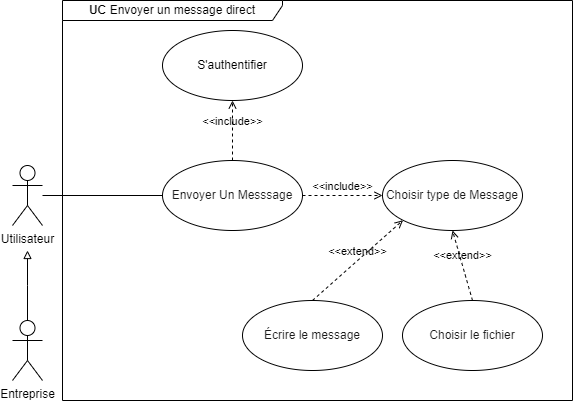

The diagram above was exported from draw.io. Its source (the exported page's mxGraphModel, read from the mxfile embedded in the PNG):
<mxGraphModel dx="1036" dy="606" grid="1" gridSize="10" guides="1" tooltips="1" connect="1" arrows="1" fold="1" page="1" pageScale="1" pageWidth="850" pageHeight="1100" math="0" shadow="0">
  <root>
    <mxCell id="0" />
    <mxCell id="1" parent="0" />
    <mxCell id="2U-dIVAMmHfiqXRxl4QN-17" style="edgeStyle=orthogonalEdgeStyle;rounded=0;orthogonalLoop=1;jettySize=auto;html=1;entryX=0;entryY=0.5;entryDx=0;entryDy=0;endArrow=none;startFill=0;" parent="1" source="2U-dIVAMmHfiqXRxl4QN-18" target="2U-dIVAMmHfiqXRxl4QN-19" edge="1">
      <mxGeometry relative="1" as="geometry" />
    </mxCell>
    <mxCell id="2U-dIVAMmHfiqXRxl4QN-18" value="Utilisateur" style="shape=umlActor;verticalLabelPosition=bottom;verticalAlign=top;html=1;" parent="1" vertex="1">
      <mxGeometry x="160" y="205" width="30" height="60" as="geometry" />
    </mxCell>
    <mxCell id="2U-dIVAMmHfiqXRxl4QN-19" value="&lt;span style=&quot;color: rgb(26, 26, 26);&quot;&gt;Envoyer Un Messsage&lt;/span&gt;" style="ellipse;whiteSpace=wrap;html=1;" parent="1" vertex="1">
      <mxGeometry x="310" y="200" width="140" height="70" as="geometry" />
    </mxCell>
    <mxCell id="2U-dIVAMmHfiqXRxl4QN-20" value="&lt;span style=&quot;color: rgb(26, 26, 26);&quot;&gt;Choisir type de Message&lt;/span&gt;" style="ellipse;whiteSpace=wrap;html=1;" parent="1" vertex="1">
      <mxGeometry x="530" y="200" width="140" height="70" as="geometry" />
    </mxCell>
    <mxCell id="2U-dIVAMmHfiqXRxl4QN-21" value="&amp;lt;&amp;lt;include&amp;gt;&amp;gt;" style="html=1;verticalAlign=bottom;labelBackgroundColor=none;endArrow=open;endFill=0;dashed=1;rounded=0;entryX=0;entryY=0.5;entryDx=0;entryDy=0;exitX=1;exitY=0.5;exitDx=0;exitDy=0;" parent="1" source="2U-dIVAMmHfiqXRxl4QN-19" target="2U-dIVAMmHfiqXRxl4QN-20" edge="1">
      <mxGeometry width="160" relative="1" as="geometry">
        <mxPoint x="561" y="270" as="sourcePoint" />
        <mxPoint x="440" y="397" as="targetPoint" />
      </mxGeometry>
    </mxCell>
    <mxCell id="2U-dIVAMmHfiqXRxl4QN-22" value="S'authentifier" style="ellipse;whiteSpace=wrap;html=1;" parent="1" vertex="1">
      <mxGeometry x="310" y="70" width="140" height="70" as="geometry" />
    </mxCell>
    <mxCell id="2U-dIVAMmHfiqXRxl4QN-23" value="&amp;lt;&amp;lt;include&amp;gt;&amp;gt;" style="html=1;verticalAlign=bottom;labelBackgroundColor=none;endArrow=open;endFill=0;dashed=1;rounded=0;entryX=0.5;entryY=1;entryDx=0;entryDy=0;exitX=0.5;exitY=0;exitDx=0;exitDy=0;" parent="1" source="2U-dIVAMmHfiqXRxl4QN-19" target="2U-dIVAMmHfiqXRxl4QN-22" edge="1">
      <mxGeometry width="160" relative="1" as="geometry">
        <mxPoint x="380" y="180" as="sourcePoint" />
        <mxPoint x="460" y="180" as="targetPoint" />
      </mxGeometry>
    </mxCell>
    <mxCell id="2U-dIVAMmHfiqXRxl4QN-24" value="&lt;b&gt;UC &lt;/b&gt;Envoyer un message direct" style="shape=umlFrame;whiteSpace=wrap;html=1;pointerEvents=0;recursiveResize=0;container=1;collapsible=0;width=220;height=20;" parent="1" vertex="1">
      <mxGeometry x="210" y="40" width="510" height="400" as="geometry" />
    </mxCell>
    <mxCell id="2U-dIVAMmHfiqXRxl4QN-25" value="&lt;span style=&quot;color: rgb(26, 26, 26);&quot;&gt;Choisir le fichier&lt;/span&gt;" style="ellipse;whiteSpace=wrap;html=1;" parent="2U-dIVAMmHfiqXRxl4QN-24" vertex="1">
      <mxGeometry x="340" y="300" width="140" height="70" as="geometry" />
    </mxCell>
    <mxCell id="2U-dIVAMmHfiqXRxl4QN-26" value="&lt;span style=&quot;color: rgb(26, 26, 26);&quot;&gt;Écrire le message&lt;/span&gt;" style="ellipse;whiteSpace=wrap;html=1;" parent="2U-dIVAMmHfiqXRxl4QN-24" vertex="1">
      <mxGeometry x="180" y="300" width="140" height="70" as="geometry" />
    </mxCell>
    <mxCell id="2U-dIVAMmHfiqXRxl4QN-27" style="edgeStyle=orthogonalEdgeStyle;rounded=0;orthogonalLoop=1;jettySize=auto;html=1;exitX=0.5;exitY=0;exitDx=0;exitDy=0;exitPerimeter=0;endArrow=block;endFill=0;" parent="1" source="2U-dIVAMmHfiqXRxl4QN-28" edge="1">
      <mxGeometry relative="1" as="geometry">
        <mxPoint x="175" y="290" as="targetPoint" />
      </mxGeometry>
    </mxCell>
    <mxCell id="2U-dIVAMmHfiqXRxl4QN-28" value="Entreprise" style="shape=umlActor;verticalLabelPosition=bottom;verticalAlign=top;html=1;" parent="1" vertex="1">
      <mxGeometry x="160" y="360" width="30" height="60" as="geometry" />
    </mxCell>
    <mxCell id="2U-dIVAMmHfiqXRxl4QN-29" value="&amp;lt;&amp;lt;extend&amp;gt;&amp;gt;" style="html=1;verticalAlign=bottom;labelBackgroundColor=none;endArrow=open;endFill=0;dashed=1;rounded=0;exitX=0.5;exitY=0;exitDx=0;exitDy=0;entryX=0;entryY=1;entryDx=0;entryDy=0;" parent="1" source="2U-dIVAMmHfiqXRxl4QN-26" target="2U-dIVAMmHfiqXRxl4QN-20" edge="1">
      <mxGeometry width="160" relative="1" as="geometry">
        <mxPoint x="340" y="320" as="sourcePoint" />
        <mxPoint x="450.5025253169417" y="349.74873734152914" as="targetPoint" />
      </mxGeometry>
    </mxCell>
    <mxCell id="2U-dIVAMmHfiqXRxl4QN-30" value="&amp;lt;&amp;lt;extend&amp;gt;&amp;gt;" style="html=1;verticalAlign=bottom;labelBackgroundColor=none;endArrow=open;endFill=0;dashed=1;rounded=0;exitX=0.5;exitY=0;exitDx=0;exitDy=0;entryX=0.5;entryY=1;entryDx=0;entryDy=0;" parent="1" source="2U-dIVAMmHfiqXRxl4QN-25" target="2U-dIVAMmHfiqXRxl4QN-20" edge="1">
      <mxGeometry x="0.01" width="160" relative="1" as="geometry">
        <mxPoint x="430" y="400" as="sourcePoint" />
        <mxPoint x="500" y="360" as="targetPoint" />
        <mxPoint as="offset" />
      </mxGeometry>
    </mxCell>
  </root>
</mxGraphModel>